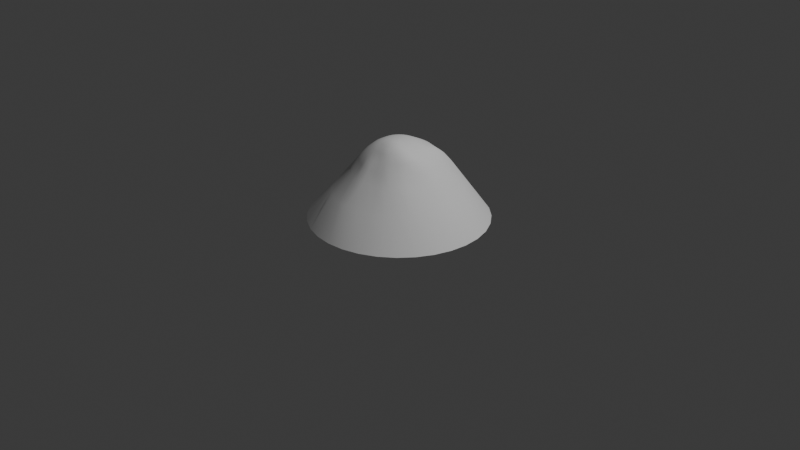 # Source: Fat.blend  (saved by Blender 4.5.88; exported with 4.5.12 LTS)
import bpy
from mathutils import Matrix  # noqa: F401  (used for matrix-valued properties, if any)

bpy.ops.wm.read_factory_settings(use_empty=True)
scene = bpy.context.scene
scene.name = 'Scene'

# ---- collections
col_collection = bpy.data.collections.new('Collection'); scene.collection.children.link(col_collection)

# ---- node groups
ng_smooth_by_angle = bpy.data.node_groups.new('Smooth by Angle', 'GeometryNodeTree')
_s = ng_smooth_by_angle.interface.new_socket(name='Mesh', in_out='OUTPUT', socket_type='NodeSocketGeometry')
_s = ng_smooth_by_angle.interface.new_socket(name='Mesh', in_out='INPUT', socket_type='NodeSocketGeometry')
_s = ng_smooth_by_angle.interface.new_socket(name='Angle', in_out='INPUT', socket_type='NodeSocketFloat')
_s.subtype = 'ANGLE'
_s.default_value = 0.5236
_s.min_value = 0.0
_s.max_value = 3.142
_s.description = 'Maximum face angle for smooth edges'
_s = ng_smooth_by_angle.interface.new_socket(name='Ignore Sharpness', in_out='INPUT', socket_type='NodeSocketBool')
_s.force_non_field = True
ng_smooth_by_angle.description = 'Set the sharpness of mesh edges based on the angle between the neighboring faces'
ng_smooth_by_angle.is_modifier = True
_N = ng_smooth_by_angle.nodes; _L = ng_smooth_by_angle.links
n0 = _N.new('GeometryNodeSetShadeSmooth'); n0.name = 'Set Shade Smooth'; n0.location = (120, -80)
n0.domain = 'EDGE'
n1 = _N.new('GeometryNodeSetShadeSmooth'); n1.name = 'Set Shade Smooth.001'; n1.location = (300, -80)
n2 = _N.new('NodeGroupOutput'); n2.name = 'Group Output'; n2.location = (480, -80)
n3 = _N.new('GeometryNodeInputMeshEdgeAngle'); n3.name = 'Edge Angle'; n3.location = (-440, -240)
n4 = _N.new('NodeGroupInput'); n4.name = 'Group Input'; n4.location = (-80, -80)
n5 = _N.new('GeometryNodeInputEdgeSmooth'); n5.name = 'Is Edge Smooth'; n5.location = (-260, -120)
n6 = _N.new('GeometryNodeInputShadeSmooth'); n6.name = 'Is Shade Smooth'; n6.location = (-440, -397)
n7 = _N.new('FunctionNodeCompare'); n7.name = 'Compare'; n7.location = (-260, -260)
n7.operation = 'LESS_EQUAL'
n7.inputs[6].default_value = (0.0, 0.0, 0.0, 0.0)
n7.inputs[7].default_value = (0.0, 0.0, 0.0, 0.0)
n8 = _N.new('FunctionNodeBooleanMath'); n8.name = 'Boolean Math.001'; n8.location = (-80, -260)
n9 = _N.new('NodeGroupInput'); n9.name = 'Group Input.001'; n9.location = (-440, -329)
n10 = _N.new('NodeGroupInput'); n10.name = 'Group Input.002'; n10.location = (-259, -189)
n11 = _N.new('FunctionNodeBooleanMath'); n11.name = 'Boolean Math'; n11.location = (-80, -149)
n11.operation = 'OR'
n12 = _N.new('FunctionNodeBooleanMath'); n12.name = 'Boolean Math.002'; n12.location = (-260, -380)
n12.operation = 'OR'
n13 = _N.new('NodeGroupInput'); n13.name = 'Group Input.003'; n13.location = (-440, -460)
_L.new(n3.outputs[0], n7.inputs[0])
_L.new(n1.outputs[0], n2.inputs[0])
_L.new(n9.outputs[1], n7.inputs[1])
_L.new(n7.outputs[0], n8.inputs[0])
_L.new(n4.outputs[0], n0.inputs[0])
_L.new(n0.outputs[0], n1.inputs[0])
_L.new(n8.outputs[0], n0.inputs[2])
_L.new(n10.outputs[2], n11.inputs[1])
_L.new(n5.outputs[0], n11.inputs[0])
_L.new(n11.outputs[0], n0.inputs[1])
_L.new(n13.outputs[2], n12.inputs[1])
_L.new(n6.outputs[0], n12.inputs[0])
_L.new(n12.outputs[0], n8.inputs[1])
n2.is_active_output = True

# ---- world
world_world = bpy.data.worlds.new('World'); scene.world = world_world
world_world.use_nodes = True; world_world.node_tree.nodes.clear()
_N = world_world.node_tree.nodes; _L = world_world.node_tree.links
n0 = _N.new('ShaderNodeOutputWorld'); n0.name = 'World Output'; n0.location = (200, 100)
n1 = _N.new('ShaderNodeBackground'); n1.name = 'Background'; n1.location = (-200, 100)
n1.inputs[0].default_value = (0.05088, 0.05088, 0.05088, 1.0)
_L.new(n1.outputs[0], n0.inputs[0])
n0.is_active_output = True
world_world.color = (0.05088, 0.05088, 0.05088)
world_world.sun_shadow_jitter_overblur = 0.0

# ---- cameras
cam_camera = bpy.data.cameras.new('Camera')
cam_camera.clip_end = 100.0
cam_camera.ortho_scale = 7.314

# ---- lights
light_light = bpy.data.lights.new('Light', 'POINT')
light_light.energy = 1000.0
light_light.shadow_soft_size = 0.1

# ---- meshes
me_sphere = bpy.data.meshes.new('Sphere')
me_sphere.from_pydata([(0.0002797, 0.2634, 0.8041), (0.008163, 0.406, 0.6939), (0.0848, 0.6382, 0.392), (0.003013, 0.9312, 0.05019), (0.01827, 0.09044, 0.8717), (0.03599, 0.1774, 0.8449), (0.05304, 0.2585, 0.8037), (0.07024, 0.3395, 0.7608), (0.09198, 0.4099, 0.6897), (0.1244, 0.4786, 0.5997), (0.176, 0.6564, 0.3756), (0.1844, 0.9136, 0.05008), (0.03578, 0.08521, 0.8717), (0.07045, 0.1672, 0.8449), (0.1033, 0.2433, 0.8028), (0.1372, 0.3205, 0.76), (0.1748, 0.3998, 0.6936), (0.2193, 0.4873, 0.5911), (0.2809, 0.6359, 0.3716), (0.3585, 0.8608, 0.05012), (0.05191, 0.07669, 0.8717), (0.1021, 0.1506, 0.8449), (0.1493, 0.2189, 0.8022), (0.2016, 0.2939, 0.7666), (0.2562, 0.3685, 0.6988), (0.3065, 0.4442, 0.5896), (0.3883, 0.5687, 0.3852), (0.5188, 0.7743, 0.05071), (0.06602, 0.06521, 0.8717), (0.1298, 0.1281, 0.8449), (0.1909, 0.1875, 0.8054), (0.259, 0.2531, 0.7704), (0.3166, 0.3039, 0.6867), (0.3738, 0.3542, 0.5648), (0.4718, 0.4514, 0.4154), (0.6595, 0.6579, 0.05126), (0.07759, 0.05121, 0.8717), (0.1525, 0.1006, 0.8448), (0.2247, 0.1477, 0.8065), (0.2997, 0.1953, 0.7636), (0.3599, 0.2303, 0.6771), (0.4409, 0.2722, 0.567), (0.5706, 0.3667, 0.3777), (0.7756, 0.517, 0.05059), (5.93e-05, -0.0002147, 0.8808), (0.08617, 0.03522, 0.8717), (0.1691, 0.06921, 0.8445), (0.2476, 0.1009, 0.8035), (0.3227, 0.1302, 0.7527), (0.3895, 0.1524, 0.6728), (0.464, 0.1573, 0.5688), (0.6378, 0.2523, 0.3623), (0.8622, 0.3562, 0.04965), (0.09143, 0.01787, 0.8716), (0.1785, 0.03503, 0.8425), (0.26, 0.05068, 0.7997), (0.3346, 0.06408, 0.7451), (0.4117, 0.07384, 0.6752), (0.4919, 0.05979, 0.5782), (0.6744, 0.1223, 0.3571), (0.9154, 0.1815, 0.04917), (0.09319, -0.0001861, 0.8716), (0.1819, -0.00039, 0.8426), (0.2651, -0.0006783, 0.8003), (0.3431, -0.001369, 0.7476), (0.4225, -0.004095, 0.6756), (0.5038, -0.01713, 0.5636), (0.6904, -0.0062, 0.3541), (0.9334, -0.000423, 0.04896), (0.09141, -0.01825, 0.8718), (0.1794, -0.03575, 0.8453), (0.2637, -0.0522, 0.8061), (0.3461, -0.0677, 0.7545), (0.4122, -0.08263, 0.6712), (0.4914, -0.1039, 0.5562), (0.6797, -0.1385, 0.352), (0.9155, -0.1824, 0.04887), (0.08636, -0.03568, 0.8732), (0.1714, -0.0703, 0.8511), (0.2564, -0.1038, 0.8168), (0.3302, -0.1339, 0.7568), (0.3809, -0.1592, 0.6652), (0.4618, -0.1907, 0.5593), (0.6365, -0.2647, 0.35), (0.8624, -0.3574, 0.04882), (0.07822, -0.05186, 0.8757), (0.1575, -0.1033, 0.8582), (0.2367, -0.1548, 0.8246), (0.2965, -0.1972, 0.7571), (0.3365, -0.2255, 0.6606), (0.4224, -0.2818, 0.568), (0.5708, -0.3814, 0.3473), (0.7761, -0.5187, 0.0488), (0.06713, -0.06624, 0.8787), (0.1367, -0.1337, 0.8654), (0.2002, -0.1984, 0.8226), (0.2431, -0.243, 0.7475), (0.287, -0.2867, 0.6617), (0.3578, -0.3571, 0.561), (0.4841, -0.4829, 0.3444), (0.66, -0.6601, 0.04878), (0.0533, -0.07824, 0.8813), (0.1084, -0.159, 0.868), (0.1532, -0.2289, 0.8144), (0.1873, -0.28, 0.7419), (0.2253, -0.3365, 0.6613), (0.2775, -0.413, 0.5509), (0.3817, -0.5695, 0.3454), (0.5186, -0.7762, 0.04878), (0.0372, -0.08733, 0.8833), (0.0742, -0.1769, 0.866), (0.1029, -0.2489, 0.8068), (0.1282, -0.3088, 0.7395), (0.1537, -0.3684, 0.6573), (0.1921, -0.4547, 0.5487), (0.2625, -0.6308, 0.3425), (0.3572, -0.8624, 0.04877), (0.01939, -0.09309, 0.8845), (0.03708, -0.1869, 0.8621), (0.05147, -0.2583, 0.7989), (0.06469, -0.321, 0.732), (0.07716, -0.3837, 0.6523), (0.09719, -0.4636, 0.533), (0.1434, -0.6844, 0.3509), (0.1821, -0.9155, 0.04877), (0.0005952, -0.09516, 0.8848), (-0.0003416, -0.189, 0.8577), (0.0008759, -0.2574, 0.7906), (0.001078, -0.3244, 0.7281), (-0.0003684, -0.4007, 0.6583), (0.003053, -0.4882, 0.5479), (-0.006033, -0.7038, 0.3681), (9.712e-06, -0.9335, 0.04877), (-0.01819, -0.09339, 0.8843), (-0.03648, -0.1839, 0.8542), (-0.04866, -0.2491, 0.7859), (-0.06241, -0.3197, 0.7302), (-0.0788, -0.3958, 0.6603), (-0.0983, -0.4805, 0.5522), (-0.1339, -0.6809, 0.3569), (-0.1821, -0.9155, 0.04877), (-0.03613, -0.08784, 0.8831), (-0.07083, -0.1724, 0.8525), (-0.09755, -0.2356, 0.7881), (-0.1241, -0.3011, 0.7315), (-0.1499, -0.3609, 0.6492), (-0.1852, -0.4447, 0.5358), (-0.2659, -0.6471, 0.363), (-0.3572, -0.8624, 0.04877), (-0.05255, -0.07877, 0.8814), (-0.1028, -0.1547, 0.8521), (-0.1446, -0.2158, 0.7945), (-0.1821, -0.2715, 0.7324), (-0.2176, -0.3234, 0.6473), (-0.2683, -0.3988, 0.5333), (-0.386, -0.5651, 0.3433), (-0.5186, -0.7761, 0.04877), (-0.06679, -0.06668, 0.8794), (-0.1308, -0.1309, 0.8511), (-0.1866, -0.1863, 0.7995), (-0.2356, -0.235, 0.7377), (-0.2855, -0.2847, 0.6592), (-0.3439, -0.3421, 0.539), (-0.4794, -0.4772, 0.3381), (-0.66, -0.6601, 0.04877), (-0.07825, -0.05219, 0.8772), (-0.1532, -0.1022, 0.8489), (-0.2201, -0.1468, 0.8005), (-0.2797, -0.1866, 0.7409), (-0.3401, -0.227, 0.6642), (-0.405, -0.2701, 0.5405), (-0.5628, -0.3749, 0.338), (-0.7761, -0.5186, 0.04877), (-0.08662, -0.03591, 0.8752), (-0.1694, -0.07017, 0.8467), (-0.2446, -0.1012, 0.8004), (-0.3112, -0.1288, 0.7412), (-0.3781, -0.1565, 0.6643), (-0.462, -0.1912, 0.5518), (-0.6171, -0.2535, 0.3306), (-0.8624, -0.3573, 0.04877), (-0.09165, -0.01841, 0.8735), (-0.1794, -0.03586, 0.8451), (-0.26, -0.05189, 0.8004), (-0.3308, -0.06597, 0.7413), (-0.4019, -0.08016, 0.6643), (-0.499, -0.09959, 0.5594), (-0.6769, -0.1346, 0.3504), (-0.9155, -0.1822, 0.04878), (-0.09326, -0.0003141, 0.8723), (-0.1828, -0.0004679, 0.8444), (-0.2655, -0.0006509, 0.8004), (-0.338, -0.000819, 0.7413), (-0.4107, -0.000978, 0.6643), (-0.5053, -0.0009579, 0.5555), (-0.6967, -0.0004369, 0.3559), (-0.9335, -0.0001045, 0.04879), (-0.0914, 0.01772, 0.8717), (-0.1795, 0.03483, 0.8444), (-0.2611, 0.05046, 0.8005), (-0.3329, 0.06403, 0.7413), (-0.4049, 0.07767, 0.6643), (-0.497, 0.09614, 0.5549), (-0.6837, 0.1351, 0.3559), (-0.9155, 0.1819, 0.04881), (-0.08611, 0.03504, 0.8715), (-0.1694, 0.06875, 0.8445), (-0.2468, 0.09948, 0.8005), (-0.3171, 0.1263, 0.7427), (-0.3898, 0.1534, 0.6678), (-0.4734, 0.188, 0.5549), (-0.6448, 0.2651, 0.356), (-0.8624, 0.357, 0.04884), (-0.07753, 0.05102, 0.8716), (-0.1527, 0.1, 0.8445), (-0.2232, 0.1445, 0.8006), (-0.2948, 0.1861, 0.7505), (-0.3742, 0.2269, 0.6822), (-0.4491, 0.2748, 0.5655), (-0.5958, 0.3932, 0.3709), (-0.7761, 0.5182, 0.0489), (-0.06596, 0.06503, 0.8716), (-0.13, 0.1274, 0.8446), (-0.1908, 0.1841, 0.8008), (-0.2591, 0.24, 0.7576), (-0.3389, 0.2948, 0.6925), (-0.4177, 0.3493, 0.5757), (-0.5025, 0.495, 0.3658), (-0.6597, 0.6595, 0.04902), (-0.05184, 0.07653, 0.8716), (-0.1023, 0.1499, 0.8447), (-0.1506, 0.2171, 0.8019), (-0.207, 0.2848, 0.7614), (-0.2684, 0.3449, 0.6897), (-0.3378, 0.4106, 0.577), (-0.3869, 0.5737, 0.3619), (-0.5205, 0.7792, 0.04843), (-0.0357, 0.08509, 0.8716), (-0.07047, 0.1667, 0.8448), (-0.104, 0.2421, 0.803), (-0.1423, 0.3185, 0.7631), (-0.1748, 0.3808, 0.686), (-0.2113, 0.4806, 0.6005), (-0.2482, 0.6266, 0.3665), (-0.3559, 0.8618, 0.04932), (-0.01818, 0.09038, 0.8717), (-0.03588, 0.1771, 0.8448), (-0.05284, 0.2578, 0.8038), (-0.07126, 0.3391, 0.7629), (-0.07938, 0.405, 0.6902), (-0.07563, 0.4834, 0.6135), (-0.07444, 0.6395, 0.3821), (-0.1794, 0.9134, 0.05001), (4.835e-05, 0.09218, 0.8717), (8.322e-05, 0.1807, 0.8449), (0.0004026, 0.3458, 0.7616), (0.03164, 0.4778, 0.6134)], [], [(1, 255, 7, 8), (256, 1, 8, 9), (2, 256, 9, 10), (3, 2, 10, 11), (253, 44, 4), (254, 253, 4, 5), (0, 254, 5, 6), (255, 0, 6, 7), (7, 6, 14, 15), (8, 7, 15, 16), (9, 8, 16, 17), (10, 9, 17, 18), (11, 10, 18, 19), (4, 44, 12), (5, 4, 12, 13), (6, 5, 13, 14), (19, 18, 26, 27), (12, 44, 20), (13, 12, 20, 21), (14, 13, 21, 22), (15, 14, 22, 23), (16, 15, 23, 24), (17, 16, 24, 25), (18, 17, 25, 26), (24, 23, 31, 32), (25, 24, 32, 33), (26, 25, 33, 34), (27, 26, 34, 35), (20, 44, 28), (21, 20, 28, 29), (22, 21, 29, 30), (23, 22, 30, 31), (28, 44, 36), (29, 28, 36, 37), (30, 29, 37, 38), (31, 30, 38, 39), (32, 31, 39, 40), (33, 32, 40, 41), (34, 33, 41, 42), (35, 34, 42, 43), (40, 39, 48, 49), (41, 40, 49, 50), (42, 41, 50, 51), (43, 42, 51, 52), (36, 44, 45), (37, 36, 45, 46), (38, 37, 46, 47), (39, 38, 47, 48), (46, 45, 53, 54), (47, 46, 54, 55), (48, 47, 55, 56), (49, 48, 56, 57), (50, 49, 57, 58), (51, 50, 58, 59), (52, 51, 59, 60), (45, 44, 53), (58, 57, 65, 66), (59, 58, 66, 67), (60, 59, 67, 68), (53, 44, 61), (54, 53, 61, 62), (55, 54, 62, 63), (56, 55, 63, 64), (57, 56, 64, 65), (63, 62, 70, 71), (64, 63, 71, 72), (65, 64, 72, 73), (66, 65, 73, 74), (67, 66, 74, 75), (68, 67, 75, 76), (61, 44, 69), (62, 61, 69, 70), (75, 74, 82, 83), (76, 75, 83, 84), (69, 44, 77), (70, 69, 77, 78), (71, 70, 78, 79), (72, 71, 79, 80), (73, 72, 80, 81), (74, 73, 81, 82), (79, 78, 86, 87), (80, 79, 87, 88), (81, 80, 88, 89), (82, 81, 89, 90), (83, 82, 90, 91), (84, 83, 91, 92), (77, 44, 85), (78, 77, 85, 86), (91, 90, 98, 99), (92, 91, 99, 100), (85, 44, 93), (86, 85, 93, 94), (87, 86, 94, 95), (88, 87, 95, 96), (89, 88, 96, 97), (90, 89, 97, 98), (96, 95, 103, 104), (97, 96, 104, 105), (98, 97, 105, 106), (99, 98, 106, 107), (100, 99, 107, 108), (93, 44, 101), (94, 93, 101, 102), (95, 94, 102, 103), (108, 107, 115, 116), (101, 44, 109), (102, 101, 109, 110), (103, 102, 110, 111), (104, 103, 111, 112), (105, 104, 112, 113), (106, 105, 113, 114), (107, 106, 114, 115), (112, 111, 119, 120), (113, 112, 120, 121), (114, 113, 121, 122), (115, 114, 122, 123), (116, 115, 123, 124), (109, 44, 117), (110, 109, 117, 118), (111, 110, 118, 119), (124, 123, 131, 132), (117, 44, 125), (118, 117, 125, 126), (119, 118, 126, 127), (120, 119, 127, 128), (121, 120, 128, 129), (122, 121, 129, 130), (123, 122, 130, 131), (129, 128, 136, 137), (130, 129, 137, 138), (131, 130, 138, 139), (132, 131, 139, 140), (125, 44, 133), (126, 125, 133, 134), (127, 126, 134, 135), (128, 127, 135, 136), (134, 133, 141, 142), (135, 134, 142, 143), (136, 135, 143, 144), (137, 136, 144, 145), (138, 137, 145, 146), (139, 138, 146, 147), (140, 139, 147, 148), (133, 44, 141), (146, 145, 153, 154), (147, 146, 154, 155), (148, 147, 155, 156), (141, 44, 149), (142, 141, 149, 150), (143, 142, 150, 151), (144, 143, 151, 152), (145, 144, 152, 153), (150, 149, 157, 158), (151, 150, 158, 159), (152, 151, 159, 160), (153, 152, 160, 161), (154, 153, 161, 162), (155, 154, 162, 163), (156, 155, 163, 164), (149, 44, 157), (162, 161, 169, 170), (163, 162, 170, 171), (164, 163, 171, 172), (157, 44, 165), (158, 157, 165, 166), (159, 158, 166, 167), (160, 159, 167, 168), (161, 160, 168, 169), (167, 166, 174, 175), (168, 167, 175, 176), (169, 168, 176, 177), (170, 169, 177, 178), (171, 170, 178, 179), (172, 171, 179, 180), (165, 44, 173), (166, 165, 173, 174), (179, 178, 186, 187), (180, 179, 187, 188), (173, 44, 181), (174, 173, 181, 182), (175, 174, 182, 183), (176, 175, 183, 184), (177, 176, 184, 185), (178, 177, 185, 186), (183, 182, 190, 191), (184, 183, 191, 192), (185, 184, 192, 193), (186, 185, 193, 194), (187, 186, 194, 195), (188, 187, 195, 196), (181, 44, 189), (182, 181, 189, 190), (195, 194, 202, 203), (196, 195, 203, 204), (189, 44, 197), (190, 189, 197, 198), (191, 190, 198, 199), (192, 191, 199, 200), (193, 192, 200, 201), (194, 193, 201, 202), (200, 199, 207, 208), (201, 200, 208, 209), (202, 201, 209, 210), (203, 202, 210, 211), (204, 203, 211, 212), (197, 44, 205), (198, 197, 205, 206), (199, 198, 206, 207), (212, 211, 219, 220), (205, 44, 213), (206, 205, 213, 214), (207, 206, 214, 215), (208, 207, 215, 216), (209, 208, 216, 217), (210, 209, 217, 218), (211, 210, 218, 219), (217, 216, 224, 225), (218, 217, 225, 226), (219, 218, 226, 227), (220, 219, 227, 228), (213, 44, 221), (214, 213, 221, 222), (215, 214, 222, 223), (216, 215, 223, 224), (221, 44, 229), (222, 221, 229, 230), (223, 222, 230, 231), (224, 223, 231, 232), (225, 224, 232, 233), (226, 225, 233, 234), (227, 226, 234, 235), (228, 227, 235, 236), (233, 232, 240, 241), (234, 233, 241, 242), (235, 234, 242, 243), (236, 235, 243, 244), (229, 44, 237), (230, 229, 237, 238), (231, 230, 238, 239), (232, 231, 239, 240), (238, 237, 245, 246), (239, 238, 246, 247), (240, 239, 247, 248), (241, 240, 248, 249), (242, 241, 249, 250), (243, 242, 250, 251), (244, 243, 251, 252), (237, 44, 245), (250, 249, 1, 256), (251, 250, 256, 2), (252, 251, 2, 3), (245, 44, 253), (246, 245, 253, 254), (247, 246, 254, 0), (248, 247, 0, 255), (249, 248, 255, 1), (11, 19, 27, 35, 43, 52, 60, 68, 76, 84, 92, 100, 108, 116, 124, 132, 140, 148, 156, 164, 172, 180, 188, 196, 204, 212, 220, 228, 236, 244, 252, 3)])
me_sphere.polygons.foreach_set('use_smooth', [True] * 257)
_uv = me_sphere.uv_layers.new(name='UVMap')
_uv.uv.foreach_set('vector', [0.75, 0.6875, 0.75, 0.75, 0.7188, 0.75, 0.7188, 0.6875, 0.75, 0.625, 0.75, 0.6875, 0.7188, 0.6875, 0.7188, 0.625, 0.75, 0.5625, 0.75, 0.625, 0.7188, 0.625, 0.7188, 0.5625, 0.75, 0.5, 0.75, 0.5625, 0.7188, 0.5625, 0.7188, 0.5, 0.75, 0.9375, 0.7344, 1.0, 0.7188, 0.9375, 0.75, 0.875, 0.75, 0.9375, 0.7188, 0.9375, 0.7188, 0.875, 0.75, 0.8125, 0.75, 0.875, 0.7188, 0.875, 0.7188, 0.8125, 0.75, 0.75, 0.75, 0.8125, 0.7188, 0.8125, 0.7188, 0.75, 0.7188, 0.75, 0.7188, 0.8125, 0.6875, 0.8125, 0.6875, 0.75, 0.7188, 0.6875, 0.7188, 0.75, 0.6875, 0.75, 0.6875, 0.6875, 0.7188, 0.625, 0.7188, 0.6875, 0.6875, 0.6875, 0.6875, 0.625, 0.7188, 0.5625, 0.7188, 0.625, 0.6875, 0.625, 0.6875, 0.5625, 0.7188, 0.5, 0.7188, 0.5625, 0.6875, 0.5625, 0.6875, 0.5, 0.7188, 0.9375, 0.7031, 1.0, 0.6875, 0.9375, 0.7188, 0.875, 0.7188, 0.9375, 0.6875, 0.9375, 0.6875, 0.875, 0.7188, 0.8125, 0.7188, 0.875, 0.6875, 0.875, 0.6875, 0.8125, 0.6875, 0.5, 0.6875, 0.5625, 0.6562, 0.5625, 0.6562, 0.5, 0.6875, 0.9375, 0.6719, 1.0, 0.6562, 0.9375, 0.6875, 0.875, 0.6875, 0.9375, 0.6562, 0.9375, 0.6562, 0.875, 0.6875, 0.8125, 0.6875, 0.875, 0.6562, 0.875, 0.6562, 0.8125, 0.6875, 0.75, 0.6875, 0.8125, 0.6562, 0.8125, 0.6562, 0.75, 0.6875, 0.6875, 0.6875, 0.75, 0.6562, 0.75, 0.6562, 0.6875, 0.6875, 0.625, 0.6875, 0.6875, 0.6562, 0.6875, 0.6562, 0.625, 0.6875, 0.5625, 0.6875, 0.625, 0.6562, 0.625, 0.6562, 0.5625, 0.6562, 0.6875, 0.6562, 0.75, 0.625, 0.75, 0.625, 0.6875, 0.6562, 0.625, 0.6562, 0.6875, 0.625, 0.6875, 0.625, 0.625, 0.6562, 0.5625, 0.6562, 0.625, 0.625, 0.625, 0.625, 0.5625, 0.6562, 0.5, 0.6562, 0.5625, 0.625, 0.5625, 0.625, 0.5, 0.6562, 0.9375, 0.6406, 1.0, 0.625, 0.9375, 0.6562, 0.875, 0.6562, 0.9375, 0.625, 0.9375, 0.625, 0.875, 0.6562, 0.8125, 0.6562, 0.875, 0.625, 0.875, 0.625, 0.8125, 0.6562, 0.75, 0.6562, 0.8125, 0.625, 0.8125, 0.625, 0.75, 0.625, 0.9375, 0.6094, 1.0, 0.5938, 0.9375, 0.625, 0.875, 0.625, 0.9375, 0.5938, 0.9375, 0.5938, 0.875, 0.625, 0.8125, 0.625, 0.875, 0.5938, 0.875, 0.5938, 0.8125, 0.625, 0.75, 0.625, 0.8125, 0.5938, 0.8125, 0.5938, 0.75, 0.625, 0.6875, 0.625, 0.75, 0.5938, 0.75, 0.5938, 0.6875, 0.625, 0.625, 0.625, 0.6875, 0.5938, 0.6875, 0.5938, 0.625, 0.625, 0.5625, 0.625, 0.625, 0.5938, 0.625, 0.5938, 0.5625, 0.625, 0.5, 0.625, 0.5625, 0.5938, 0.5625, 0.5938, 0.5, 0.5938, 0.6875, 0.5938, 0.75, 0.5625, 0.75, 0.5625, 0.6875, 0.5938, 0.625, 0.5938, 0.6875, 0.5625, 0.6875, 0.5625, 0.625, 0.5938, 0.5625, 0.5938, 0.625, 0.5625, 0.625, 0.5625, 0.5625, 0.5938, 0.5, 0.5938, 0.5625, 0.5625, 0.5625, 0.5625, 0.5, 0.5938, 0.9375, 0.5781, 1.0, 0.5625, 0.9375, 0.5938, 0.875, 0.5938, 0.9375, 0.5625, 0.9375, 0.5625, 0.875, 0.5938, 0.8125, 0.5938, 0.875, 0.5625, 0.875, 0.5625, 0.8125, 0.5938, 0.75, 0.5938, 0.8125, 0.5625, 0.8125, 0.5625, 0.75, 0.5625, 0.875, 0.5625, 0.9375, 0.5312, 0.9375, 0.5312, 0.875, 0.5625, 0.8125, 0.5625, 0.875, 0.5312, 0.875, 0.5312, 0.8125, 0.5625, 0.75, 0.5625, 0.8125, 0.5312, 0.8125, 0.5312, 0.75, 0.5625, 0.6875, 0.5625, 0.75, 0.5312, 0.75, 0.5312, 0.6875, 0.5625, 0.625, 0.5625, 0.6875, 0.5312, 0.6875, 0.5312, 0.625, 0.5625, 0.5625, 0.5625, 0.625, 0.5312, 0.625, 0.5312, 0.5625, 0.5625, 0.5, 0.5625, 0.5625, 0.5312, 0.5625, 0.5312, 0.5, 0.5625, 0.9375, 0.5469, 1.0, 0.5312, 0.9375, 0.5312, 0.625, 0.5312, 0.6875, 0.5, 0.6875, 0.5, 0.625, 0.5312, 0.5625, 0.5312, 0.625, 0.5, 0.625, 0.5, 0.5625, 0.5312, 0.5, 0.5312, 0.5625, 0.5, 0.5625, 0.5, 0.5, 0.5312, 0.9375, 0.5156, 1.0, 0.5, 0.9375, 0.5312, 0.875, 0.5312, 0.9375, 0.5, 0.9375, 0.5, 0.875, 0.5312, 0.8125, 0.5312, 0.875, 0.5, 0.875, 0.5, 0.8125, 0.5312, 0.75, 0.5312, 0.8125, 0.5, 0.8125, 0.5, 0.75, 0.5312, 0.6875, 0.5312, 0.75, 0.5, 0.75, 0.5, 0.6875, 0.5, 0.8125, 0.5, 0.875, 0.4688, 0.875, 0.4688, 0.8125, 0.5, 0.75, 0.5, 0.8125, 0.4688, 0.8125, 0.4688, 0.75, 0.5, 0.6875, 0.5, 0.75, 0.4688, 0.75, 0.4687, 0.6875, 0.5, 0.625, 0.5, 0.6875, 0.4687, 0.6875, 0.4688, 0.625, 0.5, 0.5625, 0.5, 0.625, 0.4688, 0.625, 0.4688, 0.5625, 0.5, 0.5, 0.5, 0.5625, 0.4688, 0.5625, 0.4687, 0.5, 0.5, 0.9375, 0.4844, 1.0, 0.4688, 0.9375, 0.5, 0.875, 0.5, 0.9375, 0.4688, 0.9375, 0.4688, 0.875, 0.4688, 0.5625, 0.4688, 0.625, 0.4375, 0.625, 0.4375, 0.5625, 0.4687, 0.5, 0.4688, 0.5625, 0.4375, 0.5625, 0.4375, 0.5, 0.4688, 0.9375, 0.4531, 1.0, 0.4375, 0.9375, 0.4688, 0.875, 0.4688, 0.9375, 0.4375, 0.9375, 0.4375, 0.875, 0.4688, 0.8125, 0.4688, 0.875, 0.4375, 0.875, 0.4375, 0.8125, 0.4688, 0.75, 0.4688, 0.8125, 0.4375, 0.8125, 0.4375, 0.75, 0.4687, 0.6875, 0.4688, 0.75, 0.4375, 0.75, 0.4375, 0.6875, 0.4688, 0.625, 0.4687, 0.6875, 0.4375, 0.6875, 0.4375, 0.625, 0.4375, 0.8125, 0.4375, 0.875, 0.4062, 0.875, 0.4062, 0.8125, 0.4375, 0.75, 0.4375, 0.8125, 0.4062, 0.8125, 0.4062, 0.75, 0.4375, 0.6875, 0.4375, 0.75, 0.4062, 0.75, 0.4062, 0.6875, 0.4375, 0.625, 0.4375, 0.6875, 0.4062, 0.6875, 0.4062, 0.625, 0.4375, 0.5625, 0.4375, 0.625, 0.4062, 0.625, 0.4062, 0.5625, 0.4375, 0.5, 0.4375, 0.5625, 0.4062, 0.5625, 0.4062, 0.5, 0.4375, 0.9375, 0.4219, 1.0, 0.4062, 0.9375, 0.4375, 0.875, 0.4375, 0.9375, 0.4062, 0.9375, 0.4062, 0.875, 0.4062, 0.5625, 0.4062, 0.625, 0.375, 0.625, 0.375, 0.5625, 0.4062, 0.5, 0.4062, 0.5625, 0.375, 0.5625, 0.375, 0.5, 0.4062, 0.9375, 0.3906, 1.0, 0.375, 0.9375, 0.4062, 0.875, 0.4062, 0.9375, 0.375, 0.9375, 0.375, 0.875, 0.4062, 0.8125, 0.4062, 0.875, 0.375, 0.875, 0.375, 0.8125, 0.4062, 0.75, 0.4062, 0.8125, 0.375, 0.8125, 0.375, 0.75, 0.4062, 0.6875, 0.4062, 0.75, 0.375, 0.75, 0.375, 0.6875, 0.4062, 0.625, 0.4062, 0.6875, 0.375, 0.6875, 0.375, 0.625, 0.375, 0.75, 0.375, 0.8125, 0.3438, 0.8125, 0.3438, 0.75, 0.375, 0.6875, 0.375, 0.75, 0.3438, 0.75, 0.3438, 0.6875, 0.375, 0.625, 0.375, 0.6875, 0.3438, 0.6875, 0.3438, 0.625, 0.375, 0.5625, 0.375, 0.625, 0.3438, 0.625, 0.3438, 0.5625, 0.375, 0.5, 0.375, 0.5625, 0.3438, 0.5625, 0.3437, 0.5, 0.375, 0.9375, 0.3594, 1.0, 0.3438, 0.9375, 0.375, 0.875, 0.375, 0.9375, 0.3438, 0.9375, 0.3438, 0.875, 0.375, 0.8125, 0.375, 0.875, 0.3438, 0.875, 0.3438, 0.8125, 0.3437, 0.5, 0.3438, 0.5625, 0.3125, 0.5625, 0.3125, 0.5, 0.3438, 0.9375, 0.3281, 1.0, 0.3125, 0.9375, 0.3438, 0.875, 0.3438, 0.9375, 0.3125, 0.9375, 0.3125, 0.875, 0.3438, 0.8125, 0.3438, 0.875, 0.3125, 0.875, 0.3125, 0.8125, 0.3438, 0.75, 0.3438, 0.8125, 0.3125, 0.8125, 0.3125, 0.75, 0.3438, 0.6875, 0.3438, 0.75, 0.3125, 0.75, 0.3125, 0.6875, 0.3438, 0.625, 0.3438, 0.6875, 0.3125, 0.6875, 0.3125, 0.625, 0.3438, 0.5625, 0.3438, 0.625, 0.3125, 0.625, 0.3125, 0.5625, 0.3125, 0.75, 0.3125, 0.8125, 0.2812, 0.8125, 0.2812, 0.75, 0.3125, 0.6875, 0.3125, 0.75, 0.2812, 0.75, 0.2812, 0.6875, 0.3125, 0.625, 0.3125, 0.6875, 0.2812, 0.6875, 0.2812, 0.625, 0.3125, 0.5625, 0.3125, 0.625, 0.2812, 0.625, 0.2812, 0.5625, 0.3125, 0.5, 0.3125, 0.5625, 0.2812, 0.5625, 0.2812, 0.5, 0.3125, 0.9375, 0.2969, 1.0, 0.2812, 0.9375, 0.3125, 0.875, 0.3125, 0.9375, 0.2812, 0.9375, 0.2812, 0.875, 0.3125, 0.8125, 0.3125, 0.875, 0.2812, 0.875, 0.2812, 0.8125, 0.2812, 0.5, 0.2812, 0.5625, 0.25, 0.5625, 0.25, 0.5, 0.2812, 0.9375, 0.2656, 1.0, 0.25, 0.9375, 0.2812, 0.875, 0.2812, 0.9375, 0.25, 0.9375, 0.25, 0.875, 0.2812, 0.8125, 0.2812, 0.875, 0.25, 0.875, 0.25, 0.8125, 0.2812, 0.75, 0.2812, 0.8125, 0.25, 0.8125, 0.25, 0.75, 0.2812, 0.6875, 0.2812, 0.75, 0.25, 0.75, 0.25, 0.6875, 0.2812, 0.625, 0.2812, 0.6875, 0.25, 0.6875, 0.25, 0.625, 0.2812, 0.5625, 0.2812, 0.625, 0.25, 0.625, 0.25, 0.5625, 0.25, 0.6875, 0.25, 0.75, 0.2188, 0.75, 0.2188, 0.6875, 0.25, 0.625, 0.25, 0.6875, 0.2188, 0.6875, 0.2188, 0.625, 0.25, 0.5625, 0.25, 0.625, 0.2188, 0.625, 0.2188, 0.5625, 0.25, 0.5, 0.25, 0.5625, 0.2188, 0.5625, 0.2187, 0.5, 0.25, 0.9375, 0.2344, 1.0, 0.2188, 0.9375, 0.25, 0.875, 0.25, 0.9375, 0.2188, 0.9375, 0.2188, 0.875, 0.25, 0.8125, 0.25, 0.875, 0.2188, 0.875, 0.2188, 0.8125, 0.25, 0.75, 0.25, 0.8125, 0.2188, 0.8125, 0.2188, 0.75, 0.2188, 0.875, 0.2188, 0.9375, 0.1875, 0.9375, 0.1875, 0.875, 0.2188, 0.8125, 0.2188, 0.875, 0.1875, 0.875, 0.1875, 0.8125, 0.2188, 0.75, 0.2188, 0.8125, 0.1875, 0.8125, 0.1875, 0.75, 0.2188, 0.6875, 0.2188, 0.75, 0.1875, 0.75, 0.1875, 0.6875, 0.2188, 0.625, 0.2188, 0.6875, 0.1875, 0.6875, 0.1875, 0.625, 0.2188, 0.5625, 0.2188, 0.625, 0.1875, 0.625, 0.1875, 0.5625, 0.2187, 0.5, 0.2188, 0.5625, 0.1875, 0.5625, 0.1875, 0.5, 0.2188, 0.9375, 0.2031, 1.0, 0.1875, 0.9375, 0.1875, 0.625, 0.1875, 0.6875, 0.1562, 0.6875, 0.1563, 0.625, 0.1875, 0.5625, 0.1875, 0.625, 0.1563, 0.625, 0.1562, 0.5625, 0.1875, 0.5, 0.1875, 0.5625, 0.1562, 0.5625, 0.1562, 0.5, 0.1875, 0.9375, 0.1719, 1.0, 0.1563, 0.9375, 0.1875, 0.875, 0.1875, 0.9375, 0.1563, 0.9375, 0.1562, 0.875, 0.1875, 0.8125, 0.1875, 0.875, 0.1562, 0.875, 0.1562, 0.8125, 0.1875, 0.75, 0.1875, 0.8125, 0.1562, 0.8125, 0.1562, 0.75, 0.1875, 0.6875, 0.1875, 0.75, 0.1562, 0.75, 0.1562, 0.6875, 0.1562, 0.875, 0.1563, 0.9375, 0.125, 0.9375, 0.125, 0.875, 0.1562, 0.8125, 0.1562, 0.875, 0.125, 0.875, 0.125, 0.8125, 0.1562, 0.75, 0.1562, 0.8125, 0.125, 0.8125, 0.125, 0.75, 0.1562, 0.6875, 0.1562, 0.75, 0.125, 0.75, 0.125, 0.6875, 0.1563, 0.625, 0.1562, 0.6875, 0.125, 0.6875, 0.125, 0.625, 0.1562, 0.5625, 0.1563, 0.625, 0.125, 0.625, 0.125, 0.5625, 0.1562, 0.5, 0.1562, 0.5625, 0.125, 0.5625, 0.125, 0.5, 0.1563, 0.9375, 0.1406, 1.0, 0.125, 0.9375, 0.125, 0.625, 0.125, 0.6875, 0.09375, 0.6875, 0.09375, 0.625, 0.125, 0.5625, 0.125, 0.625, 0.09375, 0.625, 0.09375, 0.5625, 0.125, 0.5, 0.125, 0.5625, 0.09375, 0.5625, 0.09375, 0.5, 0.125, 0.9375, 0.1094, 1.0, 0.09375, 0.9375, 0.125, 0.875, 0.125, 0.9375, 0.09375, 0.9375, 0.09375, 0.875, 0.125, 0.8125, 0.125, 0.875, 0.09375, 0.875, 0.09375, 0.8125, 0.125, 0.75, 0.125, 0.8125, 0.09375, 0.8125, 0.09375, 0.75, 0.125, 0.6875, 0.125, 0.75, 0.09375, 0.75, 0.09375, 0.6875, 0.09375, 0.8125, 0.09375, 0.875, 0.0625, 0.875, 0.0625, 0.8125, 0.09375, 0.75, 0.09375, 0.8125, 0.0625, 0.8125, 0.0625, 0.75, 0.09375, 0.6875, 0.09375, 0.75, 0.0625, 0.75, 0.0625, 0.6875, 0.09375, 0.625, 0.09375, 0.6875, 0.0625, 0.6875, 0.0625, 0.625, 0.09375, 0.5625, 0.09375, 0.625, 0.0625, 0.625, 0.0625, 0.5625, 0.09375, 0.5, 0.09375, 0.5625, 0.0625, 0.5625, 0.0625, 0.5, 0.09375, 0.9375, 0.07812, 1.0, 0.0625, 0.9375, 0.09375, 0.875, 0.09375, 0.9375, 0.0625, 0.9375, 0.0625, 0.875, 0.0625, 0.5625, 0.0625, 0.625, 0.03125, 0.625, 0.03125, 0.5625, 0.0625, 0.5, 0.0625, 0.5625, 0.03125, 0.5625, 0.03125, 0.5, 0.0625, 0.9375, 0.04687, 1.0, 0.03125, 0.9375, 0.0625, 0.875, 0.0625, 0.9375, 0.03125, 0.9375, 0.03125, 0.875, 0.0625, 0.8125, 0.0625, 0.875, 0.03125, 0.875, 0.03125, 0.8125, 0.0625, 0.75, 0.0625, 0.8125, 0.03125, 0.8125, 0.03125, 0.75, 0.0625, 0.6875, 0.0625, 0.75, 0.03125, 0.75, 0.03125, 0.6875, 0.0625, 0.625, 0.0625, 0.6875, 0.03125, 0.6875, 0.03125, 0.625, 0.03125, 0.8125, 0.03125, 0.875, 0.0, 0.875, 0.0, 0.8125, 0.03125, 0.75, 0.03125, 0.8125, 0.0, 0.8125, 0.0, 0.75, 0.03125, 0.6875, 0.03125, 0.75, 0.0, 0.75, 0.0, 0.6875, 0.03125, 0.625, 0.03125, 0.6875, 0.0, 0.6875, 0.0, 0.625, 0.03125, 0.5625, 0.03125, 0.625, 0.0, 0.625, 0.0, 0.5625, 0.03125, 0.5, 0.03125, 0.5625, 0.0, 0.5625, 0.0, 0.5, 0.03125, 0.9375, 0.01562, 1.0, 0.0, 0.9375, 0.03125, 0.875, 0.03125, 0.9375, 0.0, 0.9375, 0.0, 0.875, 1.0, 0.5625, 1.0, 0.625, 0.9688, 0.625, 0.9687, 0.5625, 1.0, 0.5, 1.0, 0.5625, 0.9687, 0.5625, 0.9687, 0.5, 1.0, 0.9375, 0.9844, 1.0, 0.9688, 0.9375, 1.0, 0.875, 1.0, 0.9375, 0.9688, 0.9375, 0.9687, 0.875, 1.0, 0.8125, 1.0, 0.875, 0.9687, 0.875, 0.9687, 0.8125, 1.0, 0.75, 1.0, 0.8125, 0.9687, 0.8125, 0.9688, 0.75, 1.0, 0.6875, 1.0, 0.75, 0.9688, 0.75, 0.9687, 0.6875, 1.0, 0.625, 1.0, 0.6875, 0.9687, 0.6875, 0.9688, 0.625, 0.9688, 0.75, 0.9687, 0.8125, 0.9375, 0.8125, 0.9375, 0.75, 0.9687, 0.6875, 0.9688, 0.75, 0.9375, 0.75, 0.9375, 0.6875, 0.9688, 0.625, 0.9687, 0.6875, 0.9375, 0.6875, 0.9375, 0.625, 0.9687, 0.5625, 0.9688, 0.625, 0.9375, 0.625, 0.9375, 0.5625, 0.9687, 0.5, 0.9687, 0.5625, 0.9375, 0.5625, 0.9375, 0.5, 0.9688, 0.9375, 0.9531, 1.0, 0.9375, 0.9375, 0.9687, 0.875, 0.9688, 0.9375, 0.9375, 0.9375, 0.9375, 0.875, 0.9687, 0.8125, 0.9687, 0.875, 0.9375, 0.875, 0.9375, 0.8125, 0.9375, 0.5, 0.9375, 0.5625, 0.9062, 0.5625, 0.9062, 0.5, 0.9375, 0.9375, 0.9219, 1.0, 0.9062, 0.9375, 0.9375, 0.875, 0.9375, 0.9375, 0.9062, 0.9375, 0.9062, 0.875, 0.9375, 0.8125, 0.9375, 0.875, 0.9062, 0.875, 0.9062, 0.8125, 0.9375, 0.75, 0.9375, 0.8125, 0.9062, 0.8125, 0.9062, 0.75, 0.9375, 0.6875, 0.9375, 0.75, 0.9062, 0.75, 0.9062, 0.6875, 0.9375, 0.625, 0.9375, 0.6875, 0.9062, 0.6875, 0.9062, 0.625, 0.9375, 0.5625, 0.9375, 0.625, 0.9062, 0.625, 0.9062, 0.5625, 0.9062, 0.6875, 0.9062, 0.75, 0.875, 0.75, 0.875, 0.6875, 0.9062, 0.625, 0.9062, 0.6875, 0.875, 0.6875, 0.875, 0.625, 0.9062, 0.5625, 0.9062, 0.625, 0.875, 0.625, 0.875, 0.5625, 0.9062, 0.5, 0.9062, 0.5625, 0.875, 0.5625, 0.875, 0.5, 0.9062, 0.9375, 0.8906, 1.0, 0.875, 0.9375, 0.9062, 0.875, 0.9062, 0.9375, 0.875, 0.9375, 0.875, 0.875, 0.9062, 0.8125, 0.9062, 0.875, 0.875, 0.875, 0.875, 0.8125, 0.9062, 0.75, 0.9062, 0.8125, 0.875, 0.8125, 0.875, 0.75, 0.875, 0.9375, 0.8594, 1.0, 0.8438, 0.9375, 0.875, 0.875, 0.875, 0.9375, 0.8438, 0.9375, 0.8438, 0.875, 0.875, 0.8125, 0.875, 0.875, 0.8438, 0.875, 0.8437, 0.8125, 0.875, 0.75, 0.875, 0.8125, 0.8437, 0.8125, 0.8438, 0.75, 0.875, 0.6875, 0.875, 0.75, 0.8438, 0.75, 0.8437, 0.6875, 0.875, 0.625, 0.875, 0.6875, 0.8437, 0.6875, 0.8438, 0.625, 0.875, 0.5625, 0.875, 0.625, 0.8438, 0.625, 0.8437, 0.5625, 0.875, 0.5, 0.875, 0.5625, 0.8437, 0.5625, 0.8437, 0.5, 0.8437, 0.6875, 0.8438, 0.75, 0.8125, 0.75, 0.8125, 0.6875, 0.8438, 0.625, 0.8437, 0.6875, 0.8125, 0.6875, 0.8125, 0.625, 0.8437, 0.5625, 0.8438, 0.625, 0.8125, 0.625, 0.8125, 0.5625, 0.8437, 0.5, 0.8437, 0.5625, 0.8125, 0.5625, 0.8125, 0.5, 0.8438, 0.9375, 0.8281, 1.0, 0.8125, 0.9375, 0.8438, 0.875, 0.8438, 0.9375, 0.8125, 0.9375, 0.8125, 0.875, 0.8437, 0.8125, 0.8438, 0.875, 0.8125, 0.875, 0.8125, 0.8125, 0.8438, 0.75, 0.8437, 0.8125, 0.8125, 0.8125, 0.8125, 0.75, 0.8125, 0.875, 0.8125, 0.9375, 0.7812, 0.9375, 0.7812, 0.875, 0.8125, 0.8125, 0.8125, 0.875, 0.7812, 0.875, 0.7812, 0.8125, 0.8125, 0.75, 0.8125, 0.8125, 0.7812, 0.8125, 0.7812, 0.75, 0.8125, 0.6875, 0.8125, 0.75, 0.7812, 0.75, 0.7812, 0.6875, 0.8125, 0.625, 0.8125, 0.6875, 0.7812, 0.6875, 0.7812, 0.625, 0.8125, 0.5625, 0.8125, 0.625, 0.7812, 0.625, 0.7812, 0.5625, 0.8125, 0.5, 0.8125, 0.5625, 0.7812, 0.5625, 0.7812, 0.5, 0.8125, 0.9375, 0.7969, 1.0, 0.7812, 0.9375, 0.7812, 0.625, 0.7812, 0.6875, 0.75, 0.6875, 0.75, 0.625, 0.7812, 0.5625, 0.7812, 0.625, 0.75, 0.625, 0.75, 0.5625, 0.7812, 0.5, 0.7812, 0.5625, 0.75, 0.5625, 0.75, 0.5, 0.7812, 0.9375, 0.7656, 1.0, 0.75, 0.9375, 0.7812, 0.875, 0.7812, 0.9375, 0.75, 0.9375, 0.75, 0.875, 0.7812, 0.8125, 0.7812, 0.875, 0.75, 0.875, 0.75, 0.8125, 0.7812, 0.75, 0.7812, 0.8125, 0.75, 0.8125, 0.75, 0.75, 0.7812, 0.6875, 0.7812, 0.75, 0.75, 0.75, 0.75, 0.6875, 0.7188, 0.5, 0.6875, 0.5, 0.6562, 0.5, 0.625, 0.5, 0.5938, 0.5, 0.5625, 0.5, 0.5312, 0.5, 0.5, 0.5, 0.4687, 0.5, 0.4375, 0.5, 0.4062, 0.5, 0.375, 0.5, 0.3437, 0.5, 0.3125, 0.5, 0.2812, 0.5, 0.25, 0.5, 0.2187, 0.5, 0.1875, 0.5, 0.1562, 0.5, 0.125, 0.5, 0.09375, 0.5, 0.0625, 0.5, 0.03125, 0.5, 0.0, 0.5, 0.9687, 0.5, 0.9375, 0.5, 0.9062, 0.5, 0.875, 0.5, 0.8437, 0.5, 0.8125, 0.5, 0.7812, 0.5, 0.75, 0.5])
me_sphere.update()

# ---- objects
ob_light = bpy.data.objects.new('Light', light_light)
ob_camera = bpy.data.objects.new('Camera', cam_camera)
ob_sphere = bpy.data.objects.new('Sphere', me_sphere)

# ---- transforms, parenting, visibility, modifiers, constraints
ob_light.location = (4.076, 1.005, 5.904)
ob_light.rotation_euler = (0.6503, 0.05522, 1.866)
ob_light.lock_rotations_4d = False
ob_light.empty_display_type = 'ARROWS'
ob_light.color = (0.0, 0.0, 0.0, 0.0)
ob_light.lineart.crease_threshold = 0.0
ob_camera.location = (7.359, -6.926, 4.958)
ob_camera.rotation_euler = (1.109, 0.0, 0.8149)
ob_camera.lock_rotations_4d = False
ob_camera.empty_display_type = 'ARROWS'
ob_camera.color = (0.0, 0.0, 0.0, 0.0)
ob_camera.display_type = 'WIRE'
ob_camera.lineart.crease_threshold = 0.0
ob_sphere.location = (0.0, 0.0, 0.0)
_m = ob_sphere.modifiers.new('Smooth by Angle', 'NODES')
_m.node_group = ng_smooth_by_angle
_m.use_pin_to_last = True
_m.show_group_selector = False

# ---- collection membership
col_collection.objects.link(ob_light)
col_collection.objects.link(ob_camera)
col_collection.objects.link(ob_sphere)

# ---- scene / render settings (as saved in the file)
scene.camera = ob_camera
scene.frame_start = 1; scene.frame_end = 250; scene.frame_set(1)
scene.render.engine = 'BLENDER_EEVEE_NEXT'
bpy.context.view_layer.update()
